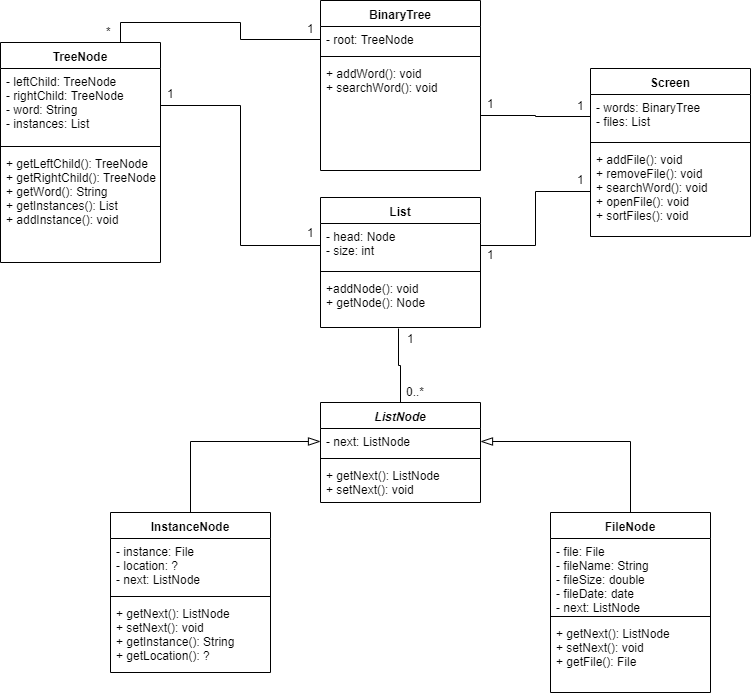

The diagram above was exported from draw.io. Its source (the exported page's mxGraphModel, read from the mxfile embedded in the PNG):
<mxGraphModel dx="868" dy="411" grid="1" gridSize="10" guides="1" tooltips="1" connect="1" arrows="1" fold="1" page="1" pageScale="1" pageWidth="1920" pageHeight="1200" math="0" shadow="0">
  <root>
    <mxCell id="0" />
    <mxCell id="1" parent="0" />
    <mxCell id="_3paT7ERd6at4iU1IDvk-1" value="BinaryTree" style="swimlane;fontStyle=1;align=center;verticalAlign=top;childLayout=stackLayout;horizontal=1;startSize=26;horizontalStack=0;resizeParent=1;resizeParentMax=0;resizeLast=0;collapsible=1;marginBottom=0;" vertex="1" parent="1">
      <mxGeometry x="530" y="38" width="160" height="170" as="geometry" />
    </mxCell>
    <mxCell id="_3paT7ERd6at4iU1IDvk-2" value="- root: TreeNode" style="text;strokeColor=none;fillColor=none;align=left;verticalAlign=top;spacingLeft=4;spacingRight=4;overflow=hidden;rotatable=0;points=[[0,0.5],[1,0.5]];portConstraint=eastwest;" vertex="1" parent="_3paT7ERd6at4iU1IDvk-1">
      <mxGeometry y="26" width="160" height="26" as="geometry" />
    </mxCell>
    <mxCell id="_3paT7ERd6at4iU1IDvk-3" value="" style="line;strokeWidth=1;fillColor=none;align=left;verticalAlign=middle;spacingTop=-1;spacingLeft=3;spacingRight=3;rotatable=0;labelPosition=right;points=[];portConstraint=eastwest;" vertex="1" parent="_3paT7ERd6at4iU1IDvk-1">
      <mxGeometry y="52" width="160" height="8" as="geometry" />
    </mxCell>
    <mxCell id="_3paT7ERd6at4iU1IDvk-4" value="+ addWord(): void&#10;+ searchWord(): void" style="text;strokeColor=none;fillColor=none;align=left;verticalAlign=top;spacingLeft=4;spacingRight=4;overflow=hidden;rotatable=0;points=[[0,0.5],[1,0.5]];portConstraint=eastwest;" vertex="1" parent="_3paT7ERd6at4iU1IDvk-1">
      <mxGeometry y="60" width="160" height="110" as="geometry" />
    </mxCell>
    <mxCell id="_3paT7ERd6at4iU1IDvk-42" style="edgeStyle=orthogonalEdgeStyle;rounded=0;orthogonalLoop=1;jettySize=auto;html=1;exitX=0.75;exitY=0;exitDx=0;exitDy=0;entryX=0;entryY=0.5;entryDx=0;entryDy=0;endArrow=none;endFill=0;" edge="1" parent="1" source="_3paT7ERd6at4iU1IDvk-5" target="_3paT7ERd6at4iU1IDvk-2">
      <mxGeometry relative="1" as="geometry" />
    </mxCell>
    <mxCell id="_3paT7ERd6at4iU1IDvk-5" value="TreeNode" style="swimlane;fontStyle=1;align=center;verticalAlign=top;childLayout=stackLayout;horizontal=1;startSize=26;horizontalStack=0;resizeParent=1;resizeParentMax=0;resizeLast=0;collapsible=1;marginBottom=0;" vertex="1" parent="1">
      <mxGeometry x="210" y="80" width="160" height="220" as="geometry" />
    </mxCell>
    <mxCell id="_3paT7ERd6at4iU1IDvk-6" value="- leftChild: TreeNode&#10;- rightChild: TreeNode&#10;- word: String&#10;- instances: List" style="text;strokeColor=none;fillColor=none;align=left;verticalAlign=top;spacingLeft=4;spacingRight=4;overflow=hidden;rotatable=0;points=[[0,0.5],[1,0.5]];portConstraint=eastwest;" vertex="1" parent="_3paT7ERd6at4iU1IDvk-5">
      <mxGeometry y="26" width="160" height="74" as="geometry" />
    </mxCell>
    <mxCell id="_3paT7ERd6at4iU1IDvk-7" value="" style="line;strokeWidth=1;fillColor=none;align=left;verticalAlign=middle;spacingTop=-1;spacingLeft=3;spacingRight=3;rotatable=0;labelPosition=right;points=[];portConstraint=eastwest;" vertex="1" parent="_3paT7ERd6at4iU1IDvk-5">
      <mxGeometry y="100" width="160" height="8" as="geometry" />
    </mxCell>
    <mxCell id="_3paT7ERd6at4iU1IDvk-8" value="+ getLeftChild(): TreeNode&#10;+ getRightChild(): TreeNode&#10;+ getWord(): String&#10;+ getInstances(): List&#10;+ addInstance(): void" style="text;strokeColor=none;fillColor=none;align=left;verticalAlign=top;spacingLeft=4;spacingRight=4;overflow=hidden;rotatable=0;points=[[0,0.5],[1,0.5]];portConstraint=eastwest;" vertex="1" parent="_3paT7ERd6at4iU1IDvk-5">
      <mxGeometry y="108" width="160" height="112" as="geometry" />
    </mxCell>
    <mxCell id="_3paT7ERd6at4iU1IDvk-10" value="List" style="swimlane;fontStyle=1;align=center;verticalAlign=top;childLayout=stackLayout;horizontal=1;startSize=26;horizontalStack=0;resizeParent=1;resizeParentMax=0;resizeLast=0;collapsible=1;marginBottom=0;" vertex="1" parent="1">
      <mxGeometry x="530" y="235" width="160" height="130" as="geometry" />
    </mxCell>
    <mxCell id="_3paT7ERd6at4iU1IDvk-11" value="- head: Node&#10;- size: int" style="text;strokeColor=none;fillColor=none;align=left;verticalAlign=top;spacingLeft=4;spacingRight=4;overflow=hidden;rotatable=0;points=[[0,0.5],[1,0.5]];portConstraint=eastwest;" vertex="1" parent="_3paT7ERd6at4iU1IDvk-10">
      <mxGeometry y="26" width="160" height="44" as="geometry" />
    </mxCell>
    <mxCell id="_3paT7ERd6at4iU1IDvk-12" value="" style="line;strokeWidth=1;fillColor=none;align=left;verticalAlign=middle;spacingTop=-1;spacingLeft=3;spacingRight=3;rotatable=0;labelPosition=right;points=[];portConstraint=eastwest;" vertex="1" parent="_3paT7ERd6at4iU1IDvk-10">
      <mxGeometry y="70" width="160" height="8" as="geometry" />
    </mxCell>
    <mxCell id="_3paT7ERd6at4iU1IDvk-13" value="+addNode(): void&#10;+ getNode(): Node" style="text;strokeColor=none;fillColor=none;align=left;verticalAlign=top;spacingLeft=4;spacingRight=4;overflow=hidden;rotatable=0;points=[[0,0.5],[1,0.5]];portConstraint=eastwest;" vertex="1" parent="_3paT7ERd6at4iU1IDvk-10">
      <mxGeometry y="78" width="160" height="52" as="geometry" />
    </mxCell>
    <mxCell id="_3paT7ERd6at4iU1IDvk-50" style="edgeStyle=orthogonalEdgeStyle;rounded=0;orthogonalLoop=1;jettySize=auto;html=1;exitX=0.5;exitY=0;exitDx=0;exitDy=0;entryX=0;entryY=0.5;entryDx=0;entryDy=0;endArrow=blockThin;endFill=0;endSize=10;" edge="1" parent="1" source="_3paT7ERd6at4iU1IDvk-15" target="_3paT7ERd6at4iU1IDvk-45">
      <mxGeometry relative="1" as="geometry" />
    </mxCell>
    <mxCell id="_3paT7ERd6at4iU1IDvk-15" value="InstanceNode" style="swimlane;fontStyle=1;align=center;verticalAlign=top;childLayout=stackLayout;horizontal=1;startSize=26;horizontalStack=0;resizeParent=1;resizeParentMax=0;resizeLast=0;collapsible=1;marginBottom=0;" vertex="1" parent="1">
      <mxGeometry x="320" y="550" width="160" height="160" as="geometry" />
    </mxCell>
    <mxCell id="_3paT7ERd6at4iU1IDvk-16" value="- instance: File&#10;- location: ?&#10;- next: ListNode" style="text;strokeColor=none;fillColor=none;align=left;verticalAlign=top;spacingLeft=4;spacingRight=4;overflow=hidden;rotatable=0;points=[[0,0.5],[1,0.5]];portConstraint=eastwest;" vertex="1" parent="_3paT7ERd6at4iU1IDvk-15">
      <mxGeometry y="26" width="160" height="54" as="geometry" />
    </mxCell>
    <mxCell id="_3paT7ERd6at4iU1IDvk-17" value="" style="line;strokeWidth=1;fillColor=none;align=left;verticalAlign=middle;spacingTop=-1;spacingLeft=3;spacingRight=3;rotatable=0;labelPosition=right;points=[];portConstraint=eastwest;" vertex="1" parent="_3paT7ERd6at4iU1IDvk-15">
      <mxGeometry y="80" width="160" height="8" as="geometry" />
    </mxCell>
    <mxCell id="_3paT7ERd6at4iU1IDvk-18" value="+ getNext(): ListNode&#10;+ setNext(): void&#10;+ getInstance(): String&#10;+ getLocation(): ?" style="text;strokeColor=none;fillColor=none;align=left;verticalAlign=top;spacingLeft=4;spacingRight=4;overflow=hidden;rotatable=0;points=[[0,0.5],[1,0.5]];portConstraint=eastwest;" vertex="1" parent="_3paT7ERd6at4iU1IDvk-15">
      <mxGeometry y="88" width="160" height="72" as="geometry" />
    </mxCell>
    <mxCell id="_3paT7ERd6at4iU1IDvk-19" value="Screen" style="swimlane;fontStyle=1;align=center;verticalAlign=top;childLayout=stackLayout;horizontal=1;startSize=26;horizontalStack=0;resizeParent=1;resizeParentMax=0;resizeLast=0;collapsible=1;marginBottom=0;" vertex="1" parent="1">
      <mxGeometry x="800" y="106" width="160" height="168" as="geometry" />
    </mxCell>
    <mxCell id="_3paT7ERd6at4iU1IDvk-20" value="- words: BinaryTree&#10;- files: List" style="text;strokeColor=none;fillColor=none;align=left;verticalAlign=top;spacingLeft=4;spacingRight=4;overflow=hidden;rotatable=0;points=[[0,0.5],[1,0.5]];portConstraint=eastwest;" vertex="1" parent="_3paT7ERd6at4iU1IDvk-19">
      <mxGeometry y="26" width="160" height="44" as="geometry" />
    </mxCell>
    <mxCell id="_3paT7ERd6at4iU1IDvk-21" value="" style="line;strokeWidth=1;fillColor=none;align=left;verticalAlign=middle;spacingTop=-1;spacingLeft=3;spacingRight=3;rotatable=0;labelPosition=right;points=[];portConstraint=eastwest;" vertex="1" parent="_3paT7ERd6at4iU1IDvk-19">
      <mxGeometry y="70" width="160" height="8" as="geometry" />
    </mxCell>
    <mxCell id="_3paT7ERd6at4iU1IDvk-22" value="+ addFile(): void&#10;+ removeFile(): void&#10;+ searchWord(): void&#10;+ openFile(): void&#10;+ sortFiles(): void" style="text;strokeColor=none;fillColor=none;align=left;verticalAlign=top;spacingLeft=4;spacingRight=4;overflow=hidden;rotatable=0;points=[[0,0.5],[1,0.5]];portConstraint=eastwest;" vertex="1" parent="_3paT7ERd6at4iU1IDvk-19">
      <mxGeometry y="78" width="160" height="90" as="geometry" />
    </mxCell>
    <mxCell id="_3paT7ERd6at4iU1IDvk-49" style="edgeStyle=orthogonalEdgeStyle;rounded=0;orthogonalLoop=1;jettySize=auto;html=1;exitX=0.5;exitY=0;exitDx=0;exitDy=0;entryX=1;entryY=0.5;entryDx=0;entryDy=0;endArrow=blockThin;endFill=0;endSize=10;" edge="1" parent="1" source="_3paT7ERd6at4iU1IDvk-32" target="_3paT7ERd6at4iU1IDvk-45">
      <mxGeometry relative="1" as="geometry" />
    </mxCell>
    <mxCell id="_3paT7ERd6at4iU1IDvk-32" value="FileNode" style="swimlane;fontStyle=1;align=center;verticalAlign=top;childLayout=stackLayout;horizontal=1;startSize=26;horizontalStack=0;resizeParent=1;resizeParentMax=0;resizeLast=0;collapsible=1;marginBottom=0;" vertex="1" parent="1">
      <mxGeometry x="760" y="550" width="160" height="180" as="geometry" />
    </mxCell>
    <mxCell id="_3paT7ERd6at4iU1IDvk-33" value="- file: File&#10;- fileName: String&#10;- fileSize: double&#10;- fileDate: date&#10;- next: ListNode" style="text;strokeColor=none;fillColor=none;align=left;verticalAlign=top;spacingLeft=4;spacingRight=4;overflow=hidden;rotatable=0;points=[[0,0.5],[1,0.5]];portConstraint=eastwest;" vertex="1" parent="_3paT7ERd6at4iU1IDvk-32">
      <mxGeometry y="26" width="160" height="74" as="geometry" />
    </mxCell>
    <mxCell id="_3paT7ERd6at4iU1IDvk-34" value="" style="line;strokeWidth=1;fillColor=none;align=left;verticalAlign=middle;spacingTop=-1;spacingLeft=3;spacingRight=3;rotatable=0;labelPosition=right;points=[];portConstraint=eastwest;" vertex="1" parent="_3paT7ERd6at4iU1IDvk-32">
      <mxGeometry y="100" width="160" height="8" as="geometry" />
    </mxCell>
    <mxCell id="_3paT7ERd6at4iU1IDvk-35" value="+ getNext(): ListNode&#10;+ setNext(): void&#10;+ getFile(): File" style="text;strokeColor=none;fillColor=none;align=left;verticalAlign=top;spacingLeft=4;spacingRight=4;overflow=hidden;rotatable=0;points=[[0,0.5],[1,0.5]];portConstraint=eastwest;" vertex="1" parent="_3paT7ERd6at4iU1IDvk-32">
      <mxGeometry y="108" width="160" height="72" as="geometry" />
    </mxCell>
    <mxCell id="_3paT7ERd6at4iU1IDvk-39" style="edgeStyle=orthogonalEdgeStyle;rounded=0;orthogonalLoop=1;jettySize=auto;html=1;exitX=0;exitY=0.5;exitDx=0;exitDy=0;entryX=1;entryY=0.5;entryDx=0;entryDy=0;endArrow=none;endFill=0;" edge="1" parent="1" source="_3paT7ERd6at4iU1IDvk-20" target="_3paT7ERd6at4iU1IDvk-4">
      <mxGeometry relative="1" as="geometry" />
    </mxCell>
    <mxCell id="_3paT7ERd6at4iU1IDvk-40" style="edgeStyle=orthogonalEdgeStyle;rounded=0;orthogonalLoop=1;jettySize=auto;html=1;exitX=1;exitY=0.5;exitDx=0;exitDy=0;entryX=0;entryY=0.5;entryDx=0;entryDy=0;endArrow=none;endFill=0;" edge="1" parent="1" source="_3paT7ERd6at4iU1IDvk-6" target="_3paT7ERd6at4iU1IDvk-11">
      <mxGeometry relative="1" as="geometry" />
    </mxCell>
    <mxCell id="_3paT7ERd6at4iU1IDvk-48" style="edgeStyle=orthogonalEdgeStyle;rounded=0;orthogonalLoop=1;jettySize=auto;html=1;exitX=0.5;exitY=0;exitDx=0;exitDy=0;entryX=0.488;entryY=1.019;entryDx=0;entryDy=0;entryPerimeter=0;endArrow=none;endFill=0;" edge="1" parent="1" source="_3paT7ERd6at4iU1IDvk-44" target="_3paT7ERd6at4iU1IDvk-13">
      <mxGeometry relative="1" as="geometry" />
    </mxCell>
    <mxCell id="_3paT7ERd6at4iU1IDvk-44" value="ListNode" style="swimlane;fontStyle=3;align=center;verticalAlign=top;childLayout=stackLayout;horizontal=1;startSize=26;horizontalStack=0;resizeParent=1;resizeParentMax=0;resizeLast=0;collapsible=1;marginBottom=0;" vertex="1" parent="1">
      <mxGeometry x="530" y="440" width="160" height="100" as="geometry" />
    </mxCell>
    <mxCell id="_3paT7ERd6at4iU1IDvk-45" value="- next: ListNode" style="text;strokeColor=none;fillColor=none;align=left;verticalAlign=top;spacingLeft=4;spacingRight=4;overflow=hidden;rotatable=0;points=[[0,0.5],[1,0.5]];portConstraint=eastwest;" vertex="1" parent="_3paT7ERd6at4iU1IDvk-44">
      <mxGeometry y="26" width="160" height="26" as="geometry" />
    </mxCell>
    <mxCell id="_3paT7ERd6at4iU1IDvk-46" value="" style="line;strokeWidth=1;fillColor=none;align=left;verticalAlign=middle;spacingTop=-1;spacingLeft=3;spacingRight=3;rotatable=0;labelPosition=right;points=[];portConstraint=eastwest;" vertex="1" parent="_3paT7ERd6at4iU1IDvk-44">
      <mxGeometry y="52" width="160" height="8" as="geometry" />
    </mxCell>
    <mxCell id="_3paT7ERd6at4iU1IDvk-47" value="+ getNext(): ListNode&#10;+ setNext(): void" style="text;strokeColor=none;fillColor=none;align=left;verticalAlign=top;spacingLeft=4;spacingRight=4;overflow=hidden;rotatable=0;points=[[0,0.5],[1,0.5]];portConstraint=eastwest;" vertex="1" parent="_3paT7ERd6at4iU1IDvk-44">
      <mxGeometry y="60" width="160" height="40" as="geometry" />
    </mxCell>
    <mxCell id="_3paT7ERd6at4iU1IDvk-51" style="edgeStyle=orthogonalEdgeStyle;rounded=0;orthogonalLoop=1;jettySize=auto;html=1;exitX=0;exitY=0.5;exitDx=0;exitDy=0;entryX=1;entryY=0.5;entryDx=0;entryDy=0;endArrow=none;endFill=0;" edge="1" parent="1" source="_3paT7ERd6at4iU1IDvk-22" target="_3paT7ERd6at4iU1IDvk-11">
      <mxGeometry relative="1" as="geometry" />
    </mxCell>
    <mxCell id="_3paT7ERd6at4iU1IDvk-54" value="1" style="text;html=1;resizable=0;points=[];autosize=1;align=center;verticalAlign=top;spacingTop=-4;" vertex="1" parent="1">
      <mxGeometry x="510" y="57" width="20" height="20" as="geometry" />
    </mxCell>
    <mxCell id="_3paT7ERd6at4iU1IDvk-55" value="*" style="text;html=1;resizable=0;points=[];autosize=1;align=center;verticalAlign=top;spacingTop=-4;" vertex="1" parent="1">
      <mxGeometry x="308" y="60" width="20" height="20" as="geometry" />
    </mxCell>
    <mxCell id="_3paT7ERd6at4iU1IDvk-56" value="1" style="text;html=1;resizable=0;points=[];autosize=1;align=center;verticalAlign=top;spacingTop=-4;" vertex="1" parent="1">
      <mxGeometry x="370" y="122" width="20" height="20" as="geometry" />
    </mxCell>
    <mxCell id="_3paT7ERd6at4iU1IDvk-57" value="1" style="text;html=1;resizable=0;points=[];autosize=1;align=center;verticalAlign=top;spacingTop=-4;" vertex="1" parent="1">
      <mxGeometry x="510" y="261" width="20" height="20" as="geometry" />
    </mxCell>
    <mxCell id="_3paT7ERd6at4iU1IDvk-58" value="1" style="text;html=1;resizable=0;points=[];autosize=1;align=center;verticalAlign=top;spacingTop=-4;" vertex="1" parent="1">
      <mxGeometry x="690" y="132" width="20" height="20" as="geometry" />
    </mxCell>
    <mxCell id="_3paT7ERd6at4iU1IDvk-59" value="1" style="text;html=1;resizable=0;points=[];autosize=1;align=center;verticalAlign=top;spacingTop=-4;" vertex="1" parent="1">
      <mxGeometry x="780" y="134" width="20" height="20" as="geometry" />
    </mxCell>
    <mxCell id="_3paT7ERd6at4iU1IDvk-60" value="1" style="text;html=1;resizable=0;points=[];autosize=1;align=center;verticalAlign=top;spacingTop=-4;" vertex="1" parent="1">
      <mxGeometry x="780" y="208" width="20" height="20" as="geometry" />
    </mxCell>
    <mxCell id="_3paT7ERd6at4iU1IDvk-61" value="1" style="text;html=1;resizable=0;points=[];autosize=1;align=center;verticalAlign=top;spacingTop=-4;" vertex="1" parent="1">
      <mxGeometry x="690" y="283" width="20" height="20" as="geometry" />
    </mxCell>
    <mxCell id="_3paT7ERd6at4iU1IDvk-62" value="1" style="text;html=1;resizable=0;points=[];autosize=1;align=center;verticalAlign=top;spacingTop=-4;" vertex="1" parent="1">
      <mxGeometry x="610" y="366.5" width="20" height="20" as="geometry" />
    </mxCell>
    <mxCell id="_3paT7ERd6at4iU1IDvk-63" value="0..*" style="text;html=1;resizable=0;points=[];autosize=1;align=center;verticalAlign=top;spacingTop=-4;" vertex="1" parent="1">
      <mxGeometry x="610" y="420" width="30" height="20" as="geometry" />
    </mxCell>
  </root>
</mxGraphModel>